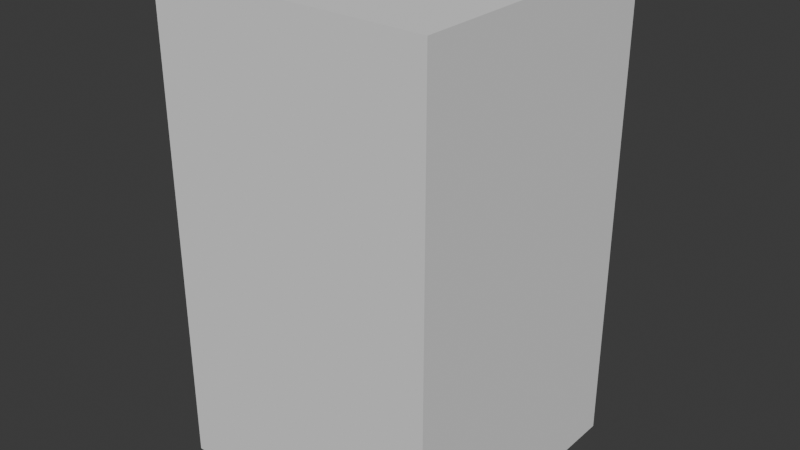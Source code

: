 # Source: trex_01.blend  (saved by Blender 4.4.32; exported with 4.5.12 LTS)
import bpy
from mathutils import Matrix  # noqa: F401  (used for matrix-valued properties, if any)

bpy.ops.wm.read_factory_settings(use_empty=True)
scene = bpy.context.scene
scene.name = 'Scene'

# ---- collections
col_trex_01 = bpy.data.collections.new('trex_01'); scene.collection.children.link(col_trex_01)
col_base_001 = bpy.data.collections.new('base.001'); col_trex_01.children.link(col_base_001)

# ---- materials (node trees are filled in below, after node groups)
mat_trex_01 = bpy.data.materials.new('trex_01')

# ---- material node trees

# ---- world
world_world = bpy.data.worlds.new('World'); scene.world = world_world
world_world.use_nodes = True; world_world.node_tree.nodes.clear()
_N = world_world.node_tree.nodes; _L = world_world.node_tree.links
n0 = _N.new('ShaderNodeOutputWorld'); n0.name = 'World Output'; n0.location = (300, 300)
n1 = _N.new('ShaderNodeBackground'); n1.name = 'Background'; n1.location = (10, 300)
n1.inputs[0].default_value = (0.05088, 0.05088, 0.05088, 1.0)
_L.new(n1.outputs[0], n0.inputs[0])
n0.is_active_output = True
world_world.color = (0.05088, 0.05088, 0.05088)
world_world.sun_shadow_jitter_overblur = 0.0

# ---- meshes
me_cube_003 = bpy.data.meshes.new('Cube.003')
me_cube_003.from_pydata([(-1.0, -1.0, -1.0), (-1.0, -1.0, 1.0), (-1.0, 1.0, -1.0), (-1.0, 1.0, 1.0), (1.0, -1.0, -1.0), (1.0, -1.0, 1.0), (1.0, 1.0, -1.0), (1.0, 1.0, 1.0)], [], [(0, 1, 3, 2), (2, 3, 7, 6), (6, 7, 5, 4), (4, 5, 1, 0), (2, 6, 4, 0), (7, 3, 1, 5)])
_uv = me_cube_003.uv_layers.new(name='UVMap')
_uv.uv.foreach_set('vector', [0.375, 0.0, 0.625, 0.0, 0.625, 0.25, 0.375, 0.25, 0.375, 0.25, 0.625, 0.25, 0.625, 0.5, 0.375, 0.5, 0.375, 0.5, 0.625, 0.5, 0.625, 0.75, 0.375, 0.75, 0.375, 0.75, 0.625, 0.75, 0.625, 1.0, 0.375, 1.0, 0.125, 0.5, 0.375, 0.5, 0.375, 0.75, 0.125, 0.75, 0.625, 0.5, 0.875, 0.5, 0.875, 0.75, 0.625, 0.75])
me_cube_003.update()
me_scene = bpy.data.meshes.new('Scene')
me_scene.from_pydata([], [], [])
me_scene.materials.append(None)
me_scene.update()
arm_root_m = bpy.data.armatures.new('Root_M')  # bones are not reproduced

# ---- objects
ob_collision = bpy.data.objects.new('COLLISION', me_cube_003)
ob_armature_001 = bpy.data.objects.new('Armature.001', arm_root_m)
ob_trex_001 = bpy.data.objects.new('trex.001', me_scene)

# ---- transforms, parenting, visibility, modifiers, constraints
ob_collision.location = (0.0, 0.03549, 1.643)
ob_collision.scale = (0.9483, 0.9483, 1.623)
ob_collision.display_type = 'BOUNDS'
ob_collision.display_bounds_type = 'CYLINDER'
ob_armature_001.location = (5.569e-36, 0.0, 0.0)
ob_armature_001.scale = (0.005, 0.005, 0.005)
ob_trex_001.parent = ob_armature_001
ob_trex_001.matrix_parent_inverse = Matrix(((100.0, -0.0, 0.0, -5.569e-34), (-0.0, 100.0, -0.0, 0.0), (0.0, -0.0, 100.0, -0.0), (-0.0, 0.0, -0.0, 1.0)))
ob_trex_001.location = (-1.214, 2.038e-07, 2.92)
ob_trex_001.rotation_euler = (-1.273, -8.4e-08, -1.571)
ob_trex_001.scale = (0.01, 0.01, 0.01)
ob_trex_001.color = (0.8, 0.8, 0.8, 1.0)
ob_trex_001.material_slots[0].link = 'OBJECT'; ob_trex_001.material_slots[0].material = mat_trex_01
_m = ob_trex_001.modifiers.new('Root_M', 'ARMATURE')
_m.object = ob_armature_001

# ---- collection membership
col_trex_01.objects.link(ob_collision)
col_base_001.objects.link(ob_armature_001)
col_base_001.objects.link(ob_trex_001)

# ---- scene / render settings (as saved in the file)
scene.frame_start = 1; scene.frame_end = 250; scene.frame_set(26)
scene.render.engine = 'BLENDER_EEVEE_NEXT'
bpy.context.view_layer.update()

# ---- added for rendering (the .blend has no active camera and no usable light): camera, sun
cam_auto = bpy.data.cameras.new('AutoCamera')
cam_auto.lens = 50.0
cam_auto.sensor_width = 36.0
cam_auto.clip_end = 1000.0
ob_auto_camera = bpy.data.objects.new('AutoCamera', cam_auto)
scene.collection.objects.link(ob_auto_camera)
ob_auto_camera.location = (3.89523, -4.63878, 4.75891)
ob_auto_camera.rotation_euler = (1.09748, -7.21219e-08, 0.694738)
scene.camera = ob_auto_camera
light_auto_sun = bpy.data.lights.new('AutoSun', 'SUN')
light_auto_sun.energy = 3.0
light_auto_sun.angle = 0.0523599
ob_auto_sun = bpy.data.objects.new('AutoSun', light_auto_sun)
scene.collection.objects.link(ob_auto_sun)
ob_auto_sun.rotation_euler = (0.872665, 0.174533, 0.523599)
bpy.context.view_layer.update()

